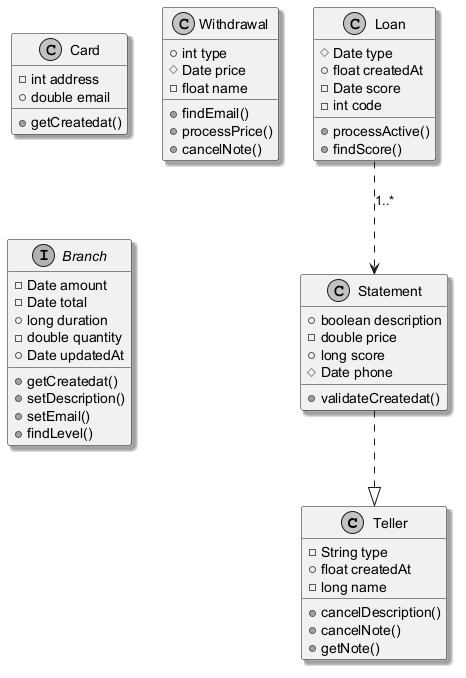

The diagram above was rendered by PlantUML. Its source (embedded in the PNG):
@startuml
skinparam monochrome true
skinparam shadowing true
class Teller {
  -String type
  +float createdAt
  -long name
  +cancelDescription()
  +cancelNote()
  +getNote()
}
class Card {
  -int address
  +double email
  +getCreatedat()
}
class Loan {
  #Date type
  +float createdAt
  -Date score
  -int code
  +processActive()
  +findScore()
}
class Statement {
  +boolean description
  -double price
  +long score
  #Date phone
  +validateCreatedat()
}
class Withdrawal {
  +int type
  #Date price
  -float name
  +findEmail()
  +processPrice()
  +cancelNote()
}
interface Branch {
  -Date amount
  -Date total
  +long duration
  -double quantity
  +Date updatedAt
  +getCreatedat()
  +setDescription()
  +setEmail()
  +findLevel()
}
Statement ..|> Teller
Loan ..> Statement : "1..*"
@enduml